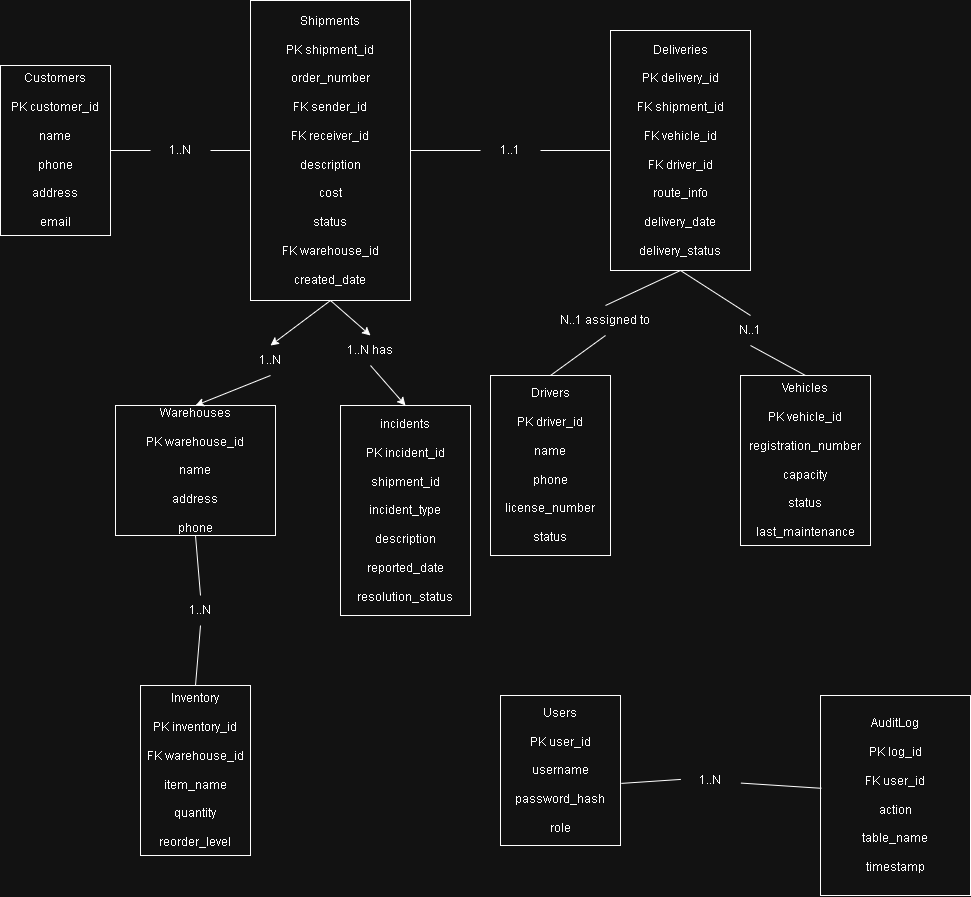

The diagram above was exported from draw.io. Its source (the exported page's mxGraphModel, read from the mxfile embedded in the PNG):
<mxGraphModel dx="1080" dy="685" grid="1" gridSize="10" guides="1" tooltips="1" connect="1" arrows="1" fold="1" page="1" pageScale="1" pageWidth="850" pageHeight="1100" math="0" shadow="0">
  <root>
    <mxCell id="0" />
    <mxCell id="1" parent="0" />
    <mxCell id="VRi85uwkusgPMU3n_fxX-1" parent="1" style="whiteSpace=wrap;html=1;align=center;" value="Warehouses&lt;br data-start=&quot;346&quot; data-end=&quot;349&quot;&gt;&lt;br/&gt;PK warehouse_id&lt;br data-start=&quot;364&quot; data-end=&quot;367&quot;&gt;&lt;br/&gt;name&lt;br data-start=&quot;371&quot; data-end=&quot;374&quot;&gt;&lt;br/&gt;address&lt;br data-start=&quot;381&quot; data-end=&quot;384&quot;&gt;&lt;br/&gt;phone" vertex="1">
      <mxGeometry height="130" width="160" x="175" y="440" as="geometry" />
    </mxCell>
    <mxCell id="VRi85uwkusgPMU3n_fxX-2" parent="1" style="whiteSpace=wrap;html=1;align=center;" value="Customers&lt;br data-start=&quot;483&quot; data-end=&quot;486&quot;&gt;&lt;br/&gt;PK customer_id&lt;br data-start=&quot;500&quot; data-end=&quot;503&quot;&gt;&lt;br/&gt;name&lt;br data-start=&quot;507&quot; data-end=&quot;510&quot;&gt;&lt;br/&gt;phone&lt;br data-start=&quot;515&quot; data-end=&quot;518&quot;&gt;&lt;br/&gt;address&lt;br data-start=&quot;525&quot; data-end=&quot;528&quot;&gt;&lt;br/&gt;email" vertex="1">
      <mxGeometry height="170" width="110" x="60" y="100" as="geometry" />
    </mxCell>
    <mxCell id="VRi85uwkusgPMU3n_fxX-3" parent="1" style="whiteSpace=wrap;html=1;align=center;" value="Shipments&lt;br data-start=&quot;546&quot; data-end=&quot;549&quot;&gt;&lt;br/&gt;PK shipment_id&lt;br data-start=&quot;563&quot; data-end=&quot;566&quot;&gt;&lt;br/&gt;order_number&lt;br data-start=&quot;578&quot; data-end=&quot;581&quot;&gt;&lt;br/&gt;FK sender_id&lt;br data-start=&quot;593&quot; data-end=&quot;596&quot;&gt;&lt;br/&gt;FK receiver_id&lt;br data-start=&quot;610&quot; data-end=&quot;613&quot;&gt;&lt;br/&gt;description&lt;br data-start=&quot;624&quot; data-end=&quot;627&quot;&gt;&lt;br/&gt;cost&lt;br data-start=&quot;631&quot; data-end=&quot;634&quot;&gt;&lt;br/&gt;status&lt;br data-start=&quot;640&quot; data-end=&quot;643&quot;&gt;&lt;br/&gt;FK warehouse_id&lt;br data-start=&quot;658&quot; data-end=&quot;661&quot;&gt;&lt;br/&gt;created_date" vertex="1">
      <mxGeometry height="300" width="160" x="310" y="35" as="geometry" />
    </mxCell>
    <mxCell id="VRi85uwkusgPMU3n_fxX-4" parent="1" style="whiteSpace=wrap;html=1;align=center;" value="Deliveries&lt;br data-start=&quot;687&quot; data-end=&quot;690&quot;&gt;&lt;br/&gt;PK delivery_id&lt;br data-start=&quot;704&quot; data-end=&quot;707&quot;&gt;&lt;br/&gt;FK shipment_id&lt;br data-start=&quot;721&quot; data-end=&quot;724&quot;&gt;&lt;br/&gt;FK vehicle_id&lt;br data-start=&quot;737&quot; data-end=&quot;740&quot;&gt;&lt;br/&gt;FK driver_id&lt;br data-start=&quot;752&quot; data-end=&quot;755&quot;&gt;&lt;br/&gt;route_info&lt;br data-start=&quot;765&quot; data-end=&quot;768&quot;&gt;&lt;br/&gt;delivery_date&lt;br data-start=&quot;781&quot; data-end=&quot;784&quot;&gt;&lt;br/&gt;delivery_status" vertex="1">
      <mxGeometry height="240" width="140" x="670" y="65" as="geometry" />
    </mxCell>
    <mxCell id="VRi85uwkusgPMU3n_fxX-5" parent="1" style="whiteSpace=wrap;html=1;align=center;" value="Drivers&lt;br data-start=&quot;810&quot; data-end=&quot;813&quot;&gt;&lt;br/&gt;PK driver_id&lt;br data-start=&quot;825&quot; data-end=&quot;828&quot;&gt;&lt;br/&gt;name&lt;br data-start=&quot;832&quot; data-end=&quot;835&quot;&gt;&lt;br/&gt;phone&lt;br data-start=&quot;840&quot; data-end=&quot;843&quot;&gt;&lt;br/&gt;license_number&lt;br data-start=&quot;857&quot; data-end=&quot;860&quot;&gt;&lt;br/&gt;status" vertex="1">
      <mxGeometry height="180" width="120" x="550" y="410" as="geometry" />
    </mxCell>
    <mxCell id="VRi85uwkusgPMU3n_fxX-6" parent="1" style="whiteSpace=wrap;html=1;align=center;" value="Vehicles&lt;br data-start=&quot;878&quot; data-end=&quot;881&quot;&gt;&lt;br/&gt;PK vehicle_id&lt;br data-start=&quot;894&quot; data-end=&quot;897&quot;&gt;&lt;br/&gt;registration_number&lt;br data-start=&quot;916&quot; data-end=&quot;919&quot;&gt;&lt;br/&gt;capacity&lt;br data-start=&quot;927&quot; data-end=&quot;930&quot;&gt;&lt;br/&gt;status&lt;br data-start=&quot;936&quot; data-end=&quot;939&quot;&gt;&lt;br/&gt;last_maintenance" vertex="1">
      <mxGeometry height="170" width="130" x="800" y="410" as="geometry" />
    </mxCell>
    <mxCell id="VRi85uwkusgPMU3n_fxX-7" parent="1" style="whiteSpace=wrap;html=1;align=center;" value="Inventory&lt;br data-start=&quot;968&quot; data-end=&quot;971&quot;&gt;&lt;br/&gt;PK inventory_id&lt;br data-start=&quot;986&quot; data-end=&quot;989&quot;&gt;&lt;br/&gt;FK warehouse_id&lt;br data-start=&quot;1004&quot; data-end=&quot;1007&quot;&gt;&lt;br/&gt;item_name&lt;br data-start=&quot;1016&quot; data-end=&quot;1019&quot;&gt;&lt;br/&gt;quantity&lt;br data-start=&quot;1027&quot; data-end=&quot;1030&quot;&gt;&lt;br/&gt;reorder_level" vertex="1">
      <mxGeometry height="170" width="110" x="200" y="720" as="geometry" />
    </mxCell>
    <mxCell id="VRi85uwkusgPMU3n_fxX-8" parent="1" style="whiteSpace=wrap;html=1;align=center;" value="Users&lt;br data-start=&quot;1052&quot; data-end=&quot;1055&quot;&gt;&lt;br/&gt;PK user_id&lt;br data-start=&quot;1065&quot; data-end=&quot;1068&quot;&gt;&lt;br/&gt;username&lt;br data-start=&quot;1076&quot; data-end=&quot;1079&quot;&gt;&lt;br/&gt;password_hash&lt;br data-start=&quot;1092&quot; data-end=&quot;1095&quot;&gt;&lt;br/&gt;role" vertex="1">
      <mxGeometry height="150" width="120" x="560" y="730" as="geometry" />
    </mxCell>
    <mxCell id="VRi85uwkusgPMU3n_fxX-9" parent="1" style="whiteSpace=wrap;html=1;align=center;" value="AuditLog&lt;br data-start=&quot;1111&quot; data-end=&quot;1114&quot;&gt;&lt;br/&gt;PK log_id&lt;br data-start=&quot;1123&quot; data-end=&quot;1126&quot;&gt;&lt;br/&gt;FK user_id&lt;br data-start=&quot;1136&quot; data-end=&quot;1139&quot;&gt;&lt;br/&gt;action&lt;br data-start=&quot;1145&quot; data-end=&quot;1148&quot;&gt;&lt;br/&gt;table_name&lt;br data-start=&quot;1158&quot; data-end=&quot;1161&quot;&gt;&lt;br/&gt;timestamp" vertex="1">
      <mxGeometry height="200" width="150" x="880" y="730" as="geometry" />
    </mxCell>
    <mxCell id="VRi85uwkusgPMU3n_fxX-10" parent="1" style="whiteSpace=wrap;html=1;align=center;" value="incidents&lt;br&gt;&lt;br&gt;PK incident_id&lt;br&gt;&lt;br&gt;shipment_id&lt;br&gt;&lt;br&gt;incident_type&lt;br&gt;&lt;br&gt;description&lt;br&gt;&lt;br&gt;reported_date&lt;br&gt;&lt;br&gt;resolution_status" vertex="1">
      <mxGeometry height="210" width="130" x="400" y="440" as="geometry" />
    </mxCell>
    <mxCell id="VRi85uwkusgPMU3n_fxX-11" edge="1" parent="1" source="VRi85uwkusgPMU3n_fxX-25" style="endArrow=none;html=1;rounded=0;exitX=1;exitY=0.5;exitDx=0;exitDy=0;entryX=0;entryY=0.5;entryDx=0;entryDy=0;" target="VRi85uwkusgPMU3n_fxX-3" value="">
      <mxGeometry height="50" relative="1" width="50" as="geometry">
        <mxPoint x="520" y="440" as="sourcePoint" />
        <mxPoint x="570" y="390" as="targetPoint" />
      </mxGeometry>
    </mxCell>
    <mxCell id="VRi85uwkusgPMU3n_fxX-12" edge="1" parent="1" source="VRi85uwkusgPMU3n_fxX-27" style="endArrow=none;html=1;rounded=0;entryX=0;entryY=0.5;entryDx=0;entryDy=0;exitX=1;exitY=0.5;exitDx=0;exitDy=0;" target="VRi85uwkusgPMU3n_fxX-4" value="">
      <mxGeometry height="50" relative="1" width="50" as="geometry">
        <mxPoint x="520" y="440" as="sourcePoint" />
        <mxPoint x="570" y="390" as="targetPoint" />
      </mxGeometry>
    </mxCell>
    <mxCell id="VRi85uwkusgPMU3n_fxX-16" edge="1" parent="1" source="VRi85uwkusgPMU3n_fxX-29" style="endArrow=classic;html=1;rounded=0;exitX=0.5;exitY=1;exitDx=0;exitDy=0;entryX=0.5;entryY=0;entryDx=0;entryDy=0;" target="VRi85uwkusgPMU3n_fxX-10" value="">
      <mxGeometry height="50" relative="1" width="50" as="geometry">
        <mxPoint x="520" y="440" as="sourcePoint" />
        <mxPoint x="570" y="390" as="targetPoint" />
      </mxGeometry>
    </mxCell>
    <mxCell id="VRi85uwkusgPMU3n_fxX-17" edge="1" parent="1" source="VRi85uwkusgPMU3n_fxX-35" style="endArrow=none;html=1;rounded=0;exitX=0.5;exitY=1;exitDx=0;exitDy=0;entryX=0.5;entryY=0;entryDx=0;entryDy=0;" target="VRi85uwkusgPMU3n_fxX-7" value="">
      <mxGeometry height="50" relative="1" width="50" as="geometry">
        <mxPoint x="520" y="940" as="sourcePoint" />
        <mxPoint x="570" y="890" as="targetPoint" />
      </mxGeometry>
    </mxCell>
    <mxCell id="VRi85uwkusgPMU3n_fxX-18" edge="1" parent="1" source="VRi85uwkusgPMU3n_fxX-37" style="endArrow=none;html=1;rounded=0;exitX=1.007;exitY=0.586;exitDx=0;exitDy=0;exitPerimeter=0;entryX=0.006;entryY=0.464;entryDx=0;entryDy=0;entryPerimeter=0;" target="VRi85uwkusgPMU3n_fxX-9" value="">
      <mxGeometry height="50" relative="1" width="50" as="geometry">
        <mxPoint x="1060" y="660" as="sourcePoint" />
        <mxPoint x="1110" y="610" as="targetPoint" />
      </mxGeometry>
    </mxCell>
    <mxCell id="VRi85uwkusgPMU3n_fxX-20" edge="1" parent="1" source="VRi85uwkusgPMU3n_fxX-31" style="endArrow=none;html=1;rounded=0;entryX=0.5;entryY=1;entryDx=0;entryDy=0;exitX=0.5;exitY=0;exitDx=0;exitDy=0;" target="VRi85uwkusgPMU3n_fxX-4" value="">
      <mxGeometry height="50" relative="1" width="50" as="geometry">
        <mxPoint x="520" y="440" as="sourcePoint" />
        <mxPoint x="570" y="390" as="targetPoint" />
      </mxGeometry>
    </mxCell>
    <mxCell id="VRi85uwkusgPMU3n_fxX-21" edge="1" parent="1" source="VRi85uwkusgPMU3n_fxX-33" style="endArrow=none;html=1;rounded=0;entryX=0.5;entryY=1;entryDx=0;entryDy=0;exitX=0.5;exitY=0;exitDx=0;exitDy=0;" target="VRi85uwkusgPMU3n_fxX-4" value="">
      <mxGeometry height="50" relative="1" width="50" as="geometry">
        <mxPoint x="520" y="440" as="sourcePoint" />
        <mxPoint x="570" y="390" as="targetPoint" />
      </mxGeometry>
    </mxCell>
    <mxCell id="VRi85uwkusgPMU3n_fxX-26" edge="1" parent="1" source="VRi85uwkusgPMU3n_fxX-2" style="endArrow=none;html=1;rounded=0;exitX=1;exitY=0.5;exitDx=0;exitDy=0;entryX=0;entryY=0.5;entryDx=0;entryDy=0;" target="VRi85uwkusgPMU3n_fxX-25" value="">
      <mxGeometry height="50" relative="1" width="50" as="geometry">
        <mxPoint x="170" y="185" as="sourcePoint" />
        <mxPoint x="310" y="185" as="targetPoint" />
      </mxGeometry>
    </mxCell>
    <mxCell id="VRi85uwkusgPMU3n_fxX-25" parent="1" style="text;html=1;whiteSpace=wrap;strokeColor=none;fillColor=none;align=center;verticalAlign=middle;rounded=0;" value="1..N" vertex="1">
      <mxGeometry height="30" width="60" x="210" y="170" as="geometry" />
    </mxCell>
    <mxCell id="VRi85uwkusgPMU3n_fxX-28" edge="1" parent="1" source="VRi85uwkusgPMU3n_fxX-3" style="endArrow=none;html=1;rounded=0;entryX=0;entryY=0.5;entryDx=0;entryDy=0;exitX=1;exitY=0.5;exitDx=0;exitDy=0;" target="VRi85uwkusgPMU3n_fxX-27" value="">
      <mxGeometry height="50" relative="1" width="50" as="geometry">
        <mxPoint x="470" y="185" as="sourcePoint" />
        <mxPoint x="670" y="185" as="targetPoint" />
      </mxGeometry>
    </mxCell>
    <mxCell id="VRi85uwkusgPMU3n_fxX-27" parent="1" style="text;html=1;whiteSpace=wrap;strokeColor=none;fillColor=none;align=center;verticalAlign=middle;rounded=0;" value="1..1" vertex="1">
      <mxGeometry height="30" width="60" x="540" y="170" as="geometry" />
    </mxCell>
    <mxCell id="VRi85uwkusgPMU3n_fxX-30" edge="1" parent="1" source="VRi85uwkusgPMU3n_fxX-3" style="endArrow=classic;html=1;rounded=0;exitX=0.5;exitY=1;exitDx=0;exitDy=0;entryX=0.5;entryY=0;entryDx=0;entryDy=0;" target="VRi85uwkusgPMU3n_fxX-29" value="">
      <mxGeometry height="50" relative="1" width="50" as="geometry">
        <mxPoint x="390" y="335" as="sourcePoint" />
        <mxPoint x="390" y="440" as="targetPoint" />
      </mxGeometry>
    </mxCell>
    <mxCell id="VRi85uwkusgPMU3n_fxX-29" parent="1" style="text;html=1;whiteSpace=wrap;strokeColor=none;fillColor=none;align=center;verticalAlign=middle;rounded=0;" value="1..N&amp;nbsp;has" vertex="1">
      <mxGeometry height="30" width="60" x="400" y="370" as="geometry" />
    </mxCell>
    <mxCell id="VRi85uwkusgPMU3n_fxX-32" edge="1" parent="1" source="VRi85uwkusgPMU3n_fxX-5" style="endArrow=none;html=1;rounded=0;entryX=0.5;entryY=1;entryDx=0;entryDy=0;exitX=0.5;exitY=0;exitDx=0;exitDy=0;" target="VRi85uwkusgPMU3n_fxX-31" value="">
      <mxGeometry height="50" relative="1" width="50" as="geometry">
        <mxPoint x="610" y="410" as="sourcePoint" />
        <mxPoint x="740" y="305" as="targetPoint" />
      </mxGeometry>
    </mxCell>
    <mxCell id="VRi85uwkusgPMU3n_fxX-31" parent="1" style="text;html=1;whiteSpace=wrap;strokeColor=none;fillColor=none;align=center;verticalAlign=middle;rounded=0;" value="N..1&amp;nbsp;assigned to" vertex="1">
      <mxGeometry height="30" width="110" x="610" y="340" as="geometry" />
    </mxCell>
    <mxCell id="VRi85uwkusgPMU3n_fxX-34" edge="1" parent="1" source="VRi85uwkusgPMU3n_fxX-6" style="endArrow=none;html=1;rounded=0;entryX=0.5;entryY=1;entryDx=0;entryDy=0;exitX=0.5;exitY=0;exitDx=0;exitDy=0;" target="VRi85uwkusgPMU3n_fxX-33" value="">
      <mxGeometry height="50" relative="1" width="50" as="geometry">
        <mxPoint x="865" y="410" as="sourcePoint" />
        <mxPoint x="740" y="305" as="targetPoint" />
      </mxGeometry>
    </mxCell>
    <mxCell id="VRi85uwkusgPMU3n_fxX-33" parent="1" style="text;html=1;whiteSpace=wrap;strokeColor=none;fillColor=none;align=center;verticalAlign=middle;rounded=0;" value="N..1" vertex="1">
      <mxGeometry height="30" width="60" x="780" y="350" as="geometry" />
    </mxCell>
    <mxCell id="VRi85uwkusgPMU3n_fxX-36" edge="1" parent="1" source="VRi85uwkusgPMU3n_fxX-1" style="endArrow=none;html=1;rounded=0;exitX=0.5;exitY=1;exitDx=0;exitDy=0;entryX=0.5;entryY=0;entryDx=0;entryDy=0;" target="VRi85uwkusgPMU3n_fxX-35" value="">
      <mxGeometry height="50" relative="1" width="50" as="geometry">
        <mxPoint x="180" y="815" as="sourcePoint" />
        <mxPoint x="260" y="660" as="targetPoint" />
      </mxGeometry>
    </mxCell>
    <mxCell id="VRi85uwkusgPMU3n_fxX-35" parent="1" style="text;html=1;whiteSpace=wrap;strokeColor=none;fillColor=none;align=center;verticalAlign=middle;rounded=0;" value="1..N" vertex="1">
      <mxGeometry height="30" width="60" x="230" y="630" as="geometry" />
    </mxCell>
    <mxCell id="VRi85uwkusgPMU3n_fxX-38" edge="1" parent="1" source="VRi85uwkusgPMU3n_fxX-8" style="endArrow=none;html=1;rounded=0;exitX=1.007;exitY=0.586;exitDx=0;exitDy=0;exitPerimeter=0;entryX=0.006;entryY=0.464;entryDx=0;entryDy=0;entryPerimeter=0;" target="VRi85uwkusgPMU3n_fxX-37" value="">
      <mxGeometry height="50" relative="1" width="50" as="geometry">
        <mxPoint x="681" y="818" as="sourcePoint" />
        <mxPoint x="856" y="813" as="targetPoint" />
      </mxGeometry>
    </mxCell>
    <mxCell id="VRi85uwkusgPMU3n_fxX-37" parent="1" style="text;html=1;whiteSpace=wrap;strokeColor=none;fillColor=none;align=center;verticalAlign=middle;rounded=0;" value="1..N" vertex="1">
      <mxGeometry height="30" width="60" x="740" y="800" as="geometry" />
    </mxCell>
    <mxCell id="VRi85uwkusgPMU3n_fxX-40" edge="1" parent="1" source="VRi85uwkusgPMU3n_fxX-41" style="endArrow=classic;html=1;rounded=0;exitX=0.5;exitY=1;exitDx=0;exitDy=0;entryX=0.5;entryY=0;entryDx=0;entryDy=0;" target="VRi85uwkusgPMU3n_fxX-1" value="">
      <mxGeometry height="50" relative="1" width="50" as="geometry">
        <mxPoint x="520" y="430" as="sourcePoint" />
        <mxPoint x="570" y="380" as="targetPoint" />
      </mxGeometry>
    </mxCell>
    <mxCell id="VRi85uwkusgPMU3n_fxX-42" edge="1" parent="1" source="VRi85uwkusgPMU3n_fxX-3" style="endArrow=classic;html=1;rounded=0;exitX=0.5;exitY=1;exitDx=0;exitDy=0;entryX=0.5;entryY=0;entryDx=0;entryDy=0;" target="VRi85uwkusgPMU3n_fxX-41" value="">
      <mxGeometry height="50" relative="1" width="50" as="geometry">
        <mxPoint x="390" y="335" as="sourcePoint" />
        <mxPoint x="255" y="440" as="targetPoint" />
      </mxGeometry>
    </mxCell>
    <mxCell id="VRi85uwkusgPMU3n_fxX-41" parent="1" style="text;html=1;whiteSpace=wrap;strokeColor=none;fillColor=none;align=center;verticalAlign=middle;rounded=0;" value="1..N" vertex="1">
      <mxGeometry height="30" width="60" x="300" y="380" as="geometry" />
    </mxCell>
  </root>
</mxGraphModel>